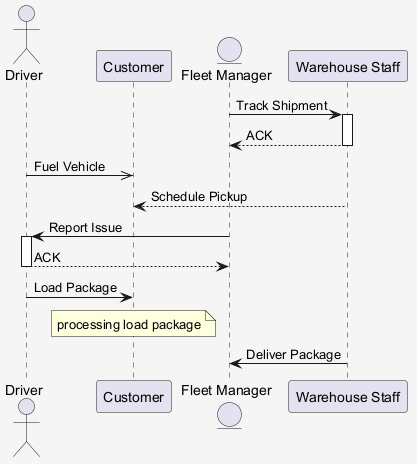

The diagram above was rendered by PlantUML. Its source (embedded in the PNG):
@startuml
skinparam shadowing false
skinparam backgroundColor #F5F5F5
actor "Driver" as D
participant "Customer" as C
entity "Fleet Manager" as FM
participant "Warehouse Staff" as WS
FM -> WS : Track Shipment
activate WS
WS --> FM : ACK
deactivate WS
D ->> C : Fuel Vehicle
WS --> C : Schedule Pickup
FM -> D : Report Issue
activate D
D --> FM : ACK
deactivate D
D -> C : Load Package
note over C : processing load package
WS -> FM : Deliver Package
@enduml